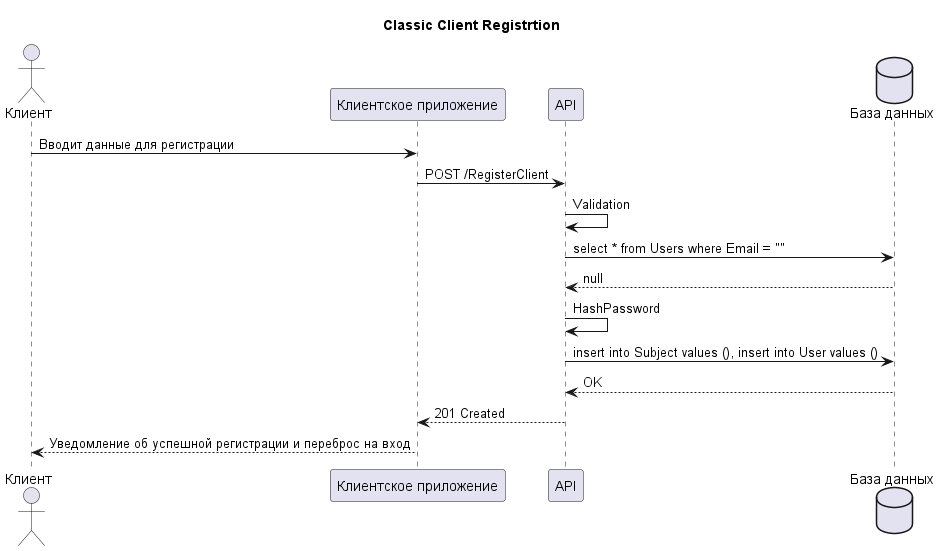

The diagram above was rendered by PlantUML. Its source (embedded in the PNG):
@startuml Classic Client Registrtion
title Classic Client Registrtion 
actor "Клиент" as client 
participant "Клиентское приложение" as clientWebApp
participant API
database "База данных" as db 
client -> clientWebApp:Вводит данные для регистрации
clientWebApp -> API: POST /RegisterClient
API -> API: Validation 
API -> db: select * from Users where Email = ""
db --> API: null
API -> API: HashPassword 
API -> db: insert into Subject values (), insert into User values ()
db --> API:OK
API --> clientWebApp: 201 Created 
clientWebApp --> client: Уведомление об успешной регистрации и переброс на вход
@enduml